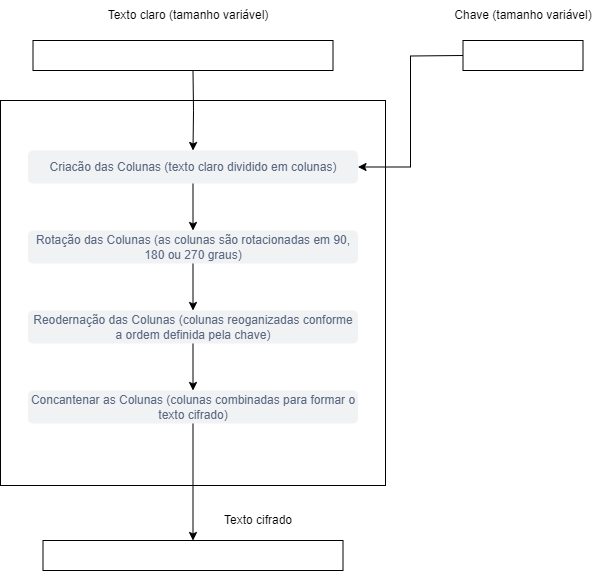

The diagram above was exported from draw.io. Its source (the exported page's mxGraphModel, read from the mxfile embedded in the PNG):
<mxGraphModel dx="1177" dy="1093" grid="1" gridSize="10" guides="1" tooltips="1" connect="1" arrows="1" fold="1" page="1" pageScale="1" pageWidth="413" pageHeight="291" math="0" shadow="0">
  <root>
    <mxCell id="0" />
    <mxCell id="1" parent="0" />
    <mxCell id="IQ7j6J4TIuJAuQAg_6kZ-57" style="edgeStyle=orthogonalEdgeStyle;rounded=0;orthogonalLoop=1;jettySize=auto;html=1;entryX=0.5;entryY=0;entryDx=0;entryDy=0;" edge="1" parent="1" target="IQ7j6J4TIuJAuQAg_6kZ-47">
      <mxGeometry relative="1" as="geometry">
        <mxPoint x="762.5" y="200" as="sourcePoint" />
      </mxGeometry>
    </mxCell>
    <mxCell id="IQ7j6J4TIuJAuQAg_6kZ-14" value="" style="whiteSpace=wrap;html=1;aspect=fixed;fillStyle=auto;fillColor=none;" vertex="1" parent="1">
      <mxGeometry x="570" y="230" width="385" height="385" as="geometry" />
    </mxCell>
    <mxCell id="IQ7j6J4TIuJAuQAg_6kZ-44" style="edgeStyle=orthogonalEdgeStyle;rounded=0;orthogonalLoop=1;jettySize=auto;html=1;entryX=1;entryY=0.5;entryDx=0;entryDy=0;" edge="1" parent="1" target="IQ7j6J4TIuJAuQAg_6kZ-47">
      <mxGeometry relative="1" as="geometry">
        <mxPoint x="1032.5" y="185" as="sourcePoint" />
        <mxPoint x="922.5" y="355" as="targetPoint" />
      </mxGeometry>
    </mxCell>
    <mxCell id="IQ7j6J4TIuJAuQAg_6kZ-58" style="edgeStyle=orthogonalEdgeStyle;rounded=0;orthogonalLoop=1;jettySize=auto;html=1;entryX=0.5;entryY=0;entryDx=0;entryDy=0;" edge="1" parent="1" source="IQ7j6J4TIuJAuQAg_6kZ-47" target="IQ7j6J4TIuJAuQAg_6kZ-48">
      <mxGeometry relative="1" as="geometry" />
    </mxCell>
    <mxCell id="IQ7j6J4TIuJAuQAg_6kZ-47" value="Criacão das Colunas (texto claro dividido em colunas)" style="rounded=1;fillColor=#F1F2F4;strokeColor=none;html=1;whiteSpace=wrap;fontColor=#596780;align=center;verticalAlign=middle;fontStyle=0;fontSize=12;sketch=0;" vertex="1" parent="1">
      <mxGeometry x="597.5" y="280" width="330" height="33" as="geometry" />
    </mxCell>
    <mxCell id="IQ7j6J4TIuJAuQAg_6kZ-59" style="edgeStyle=orthogonalEdgeStyle;rounded=0;orthogonalLoop=1;jettySize=auto;html=1;entryX=0.5;entryY=0;entryDx=0;entryDy=0;" edge="1" parent="1" source="IQ7j6J4TIuJAuQAg_6kZ-48" target="IQ7j6J4TIuJAuQAg_6kZ-49">
      <mxGeometry relative="1" as="geometry" />
    </mxCell>
    <mxCell id="IQ7j6J4TIuJAuQAg_6kZ-48" value="Rotação das Colunas (as colunas são rotacionadas em 90, 180 ou 270 graus)" style="rounded=1;fillColor=#F1F2F4;strokeColor=none;html=1;whiteSpace=wrap;fontColor=#596780;align=center;verticalAlign=middle;fontStyle=0;fontSize=12;sketch=0;" vertex="1" parent="1">
      <mxGeometry x="597.5" y="360" width="330" height="33" as="geometry" />
    </mxCell>
    <mxCell id="IQ7j6J4TIuJAuQAg_6kZ-60" style="edgeStyle=orthogonalEdgeStyle;rounded=0;orthogonalLoop=1;jettySize=auto;html=1;entryX=0.5;entryY=0;entryDx=0;entryDy=0;" edge="1" parent="1" source="IQ7j6J4TIuJAuQAg_6kZ-49" target="IQ7j6J4TIuJAuQAg_6kZ-50">
      <mxGeometry relative="1" as="geometry" />
    </mxCell>
    <mxCell id="IQ7j6J4TIuJAuQAg_6kZ-49" value="Reodernação das Colunas (colunas reoganizadas conforme a ordem definida pela chave)" style="rounded=1;fillColor=#F1F2F4;strokeColor=none;html=1;whiteSpace=wrap;fontColor=#596780;align=center;verticalAlign=middle;fontStyle=0;fontSize=12;sketch=0;" vertex="1" parent="1">
      <mxGeometry x="597.5" y="440" width="330" height="33" as="geometry" />
    </mxCell>
    <mxCell id="IQ7j6J4TIuJAuQAg_6kZ-66" style="edgeStyle=orthogonalEdgeStyle;rounded=0;orthogonalLoop=1;jettySize=auto;html=1;" edge="1" parent="1" source="IQ7j6J4TIuJAuQAg_6kZ-50">
      <mxGeometry relative="1" as="geometry">
        <mxPoint x="762.5" y="670" as="targetPoint" />
      </mxGeometry>
    </mxCell>
    <mxCell id="IQ7j6J4TIuJAuQAg_6kZ-50" value="Concantenar as Colunas (colunas combinadas para formar o texto cifrado)" style="rounded=1;fillColor=#F1F2F4;strokeColor=none;html=1;whiteSpace=wrap;fontColor=#596780;align=center;verticalAlign=middle;fontStyle=0;fontSize=12;sketch=0;" vertex="1" parent="1">
      <mxGeometry x="597.5" y="520" width="330" height="33" as="geometry" />
    </mxCell>
    <mxCell id="IQ7j6J4TIuJAuQAg_6kZ-67" value="Texto cifrado" style="text;html=1;align=center;verticalAlign=middle;whiteSpace=wrap;rounded=0;" vertex="1" parent="1">
      <mxGeometry x="782.5" y="635" width="90" height="30" as="geometry" />
    </mxCell>
    <mxCell id="IQ7j6J4TIuJAuQAg_6kZ-69" value="Chave (tamanho variável)" style="text;html=1;align=center;verticalAlign=middle;whiteSpace=wrap;rounded=0;" vertex="1" parent="1">
      <mxGeometry x="1012.5" y="130" width="160" height="30" as="geometry" />
    </mxCell>
    <mxCell id="IQ7j6J4TIuJAuQAg_6kZ-70" value="Texto claro (tamanho variável)" style="text;html=1;align=center;verticalAlign=middle;whiteSpace=wrap;rounded=0;" vertex="1" parent="1">
      <mxGeometry x="662.5" y="130" width="190" height="30" as="geometry" />
    </mxCell>
    <mxCell id="IQ7j6J4TIuJAuQAg_6kZ-71" value="" style="rounded=0;whiteSpace=wrap;html=1;" vertex="1" parent="1">
      <mxGeometry x="602.5" y="170" width="300" height="30" as="geometry" />
    </mxCell>
    <mxCell id="IQ7j6J4TIuJAuQAg_6kZ-72" value="" style="rounded=0;whiteSpace=wrap;html=1;" vertex="1" parent="1">
      <mxGeometry x="612.5" y="670" width="300" height="30" as="geometry" />
    </mxCell>
    <mxCell id="IQ7j6J4TIuJAuQAg_6kZ-73" value="" style="rounded=0;whiteSpace=wrap;html=1;" vertex="1" parent="1">
      <mxGeometry x="1032.5" y="170" width="120" height="30" as="geometry" />
    </mxCell>
  </root>
</mxGraphModel>